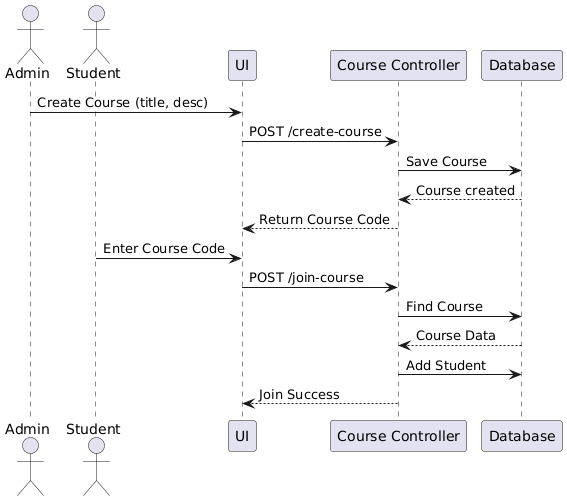

The diagram above was rendered by PlantUML. Its source (embedded in the PNG):
@startuml
actor Admin
actor Student
participant "UI" as UI
participant "Course Controller" as CourseCtrl
participant "Database" as DB

Admin -> UI : Create Course (title, desc)
UI -> CourseCtrl : POST /create-course
CourseCtrl -> DB : Save Course
DB --> CourseCtrl : Course created
CourseCtrl --> UI : Return Course Code

Student -> UI : Enter Course Code
UI -> CourseCtrl : POST /join-course
CourseCtrl -> DB : Find Course
DB --> CourseCtrl : Course Data
CourseCtrl -> DB : Add Student
CourseCtrl --> UI : Join Success
@enduml